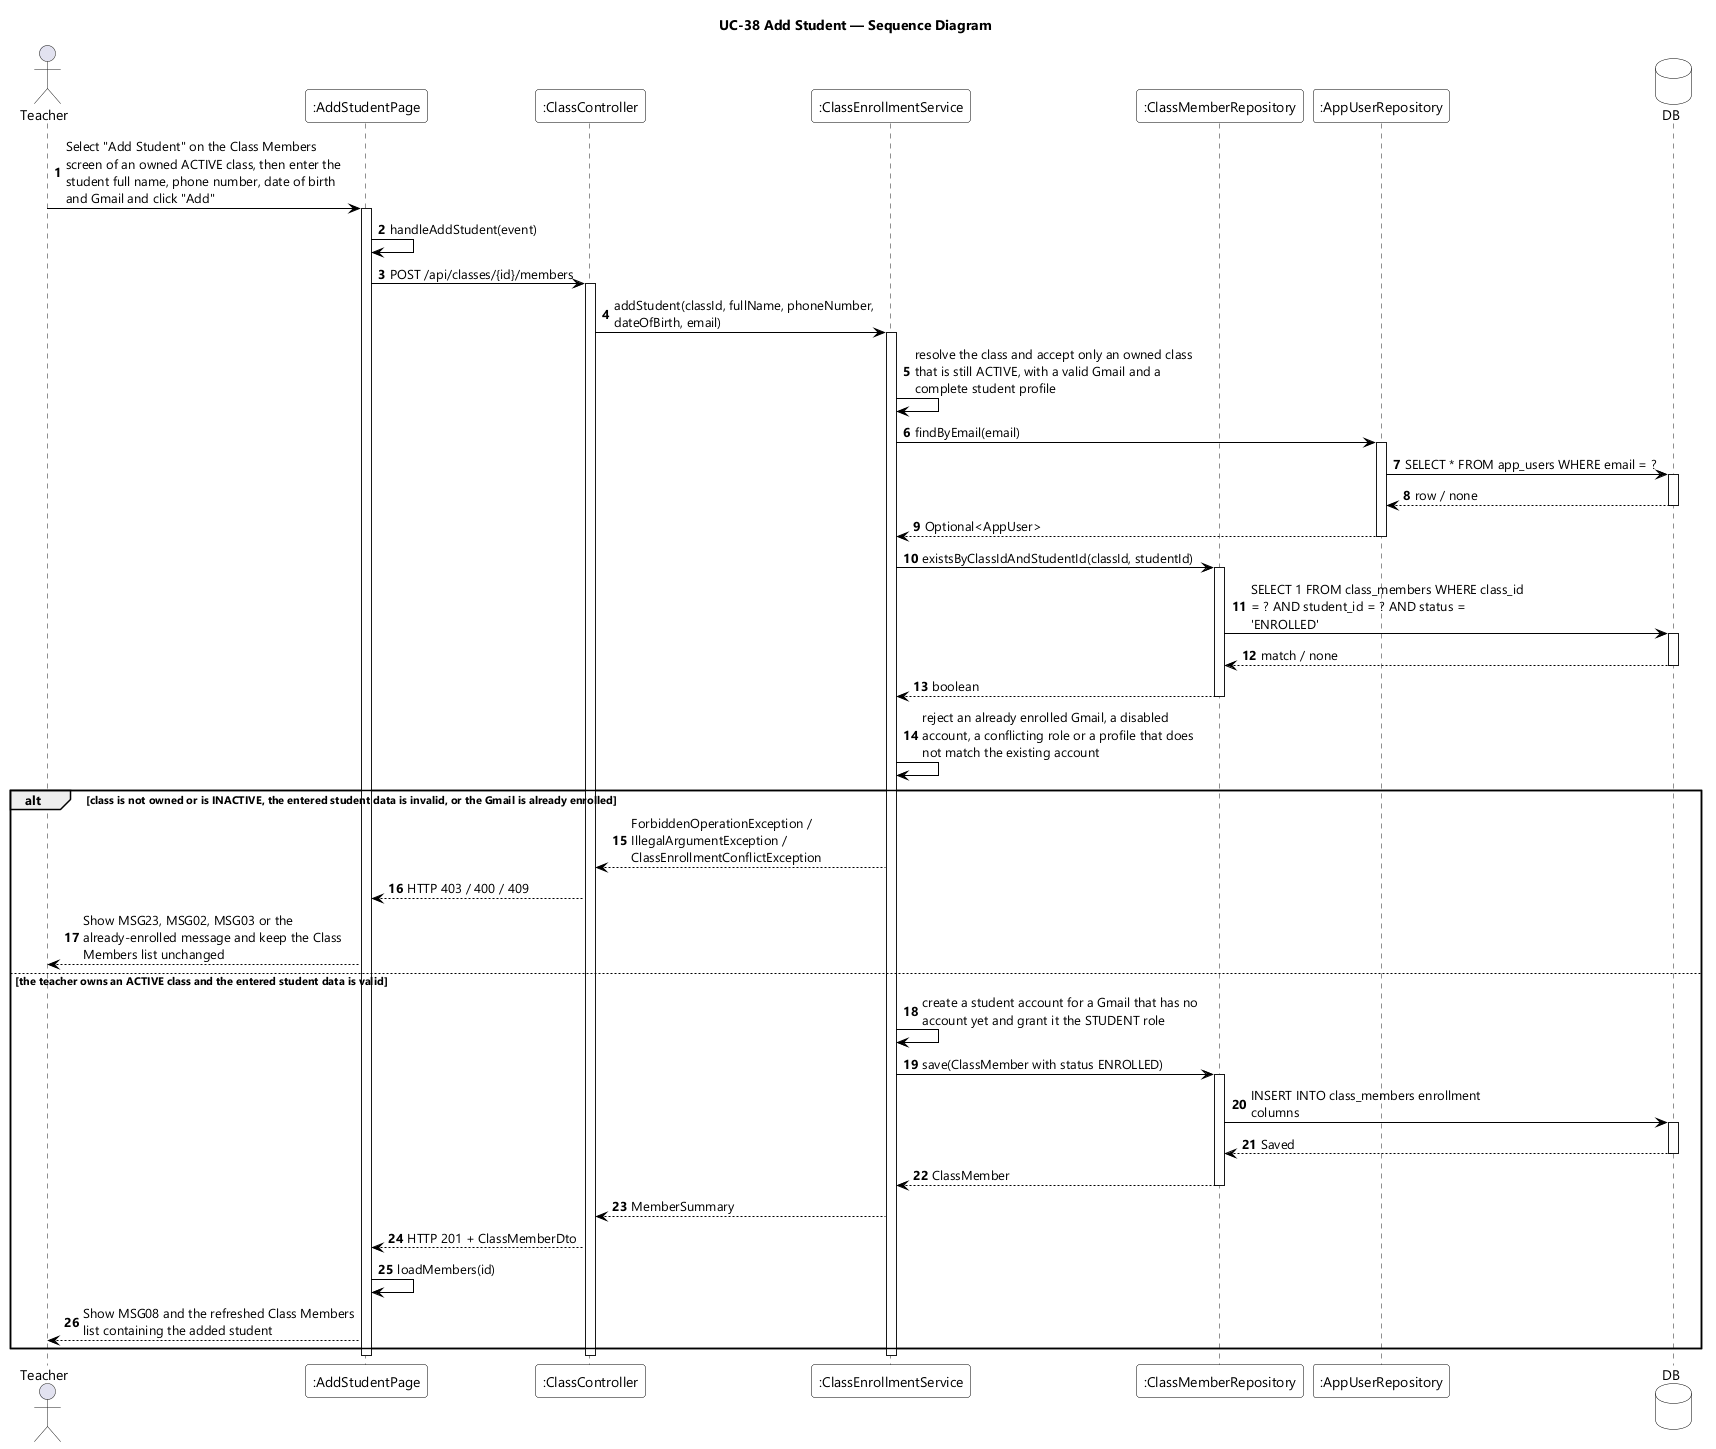

The diagram above was rendered by PlantUML. Its source (embedded in the PNG):
@startuml UC-38 Add Student - Sequence Diagram
skinparamlocked dpi 96
skinparam defaultFontName "Segoe UI"
skinparam shadowing false
skinparam ParticipantBackgroundColor #FFFFFF
skinparam ParticipantBorderColor #000000
skinparam DatabaseBackgroundColor #FFFFFF
skinparam DatabaseBorderColor #000000
skinparam ArrowColor #000000
skinparam sequenceMessageAlign left
skinparam maxMessageSize 280
title UC-38 Add Student — Sequence Diagram

actor Teacher
participant ":AddStudentPage" as UI
participant ":ClassController" as CTL
participant ":ClassEnrollmentService" as SVC
participant ":ClassMemberRepository" as MEM
participant ":AppUserRepository" as USERS
database DB

autonumber
Teacher -> UI : Select "Add Student" on the Class Members screen of an owned ACTIVE class, then enter the student full name, phone number, date of birth and Gmail and click "Add"
activate UI
UI -> UI : handleAddStudent(event)
UI -> CTL : POST /api/classes/{id}/members
activate CTL
CTL -> SVC : addStudent(classId, fullName, phoneNumber, dateOfBirth, email)
activate SVC
SVC -> SVC : resolve the class and accept only an owned class that is still ACTIVE, with a valid Gmail and a complete student profile
SVC -> USERS : findByEmail(email)
activate USERS
USERS -> DB : SELECT * FROM app_users WHERE email = ?
activate DB
DB --> USERS : row / none
deactivate DB
USERS --> SVC : Optional<AppUser>
deactivate USERS
SVC -> MEM : existsByClassIdAndStudentId(classId, studentId)
activate MEM
MEM -> DB : SELECT 1 FROM class_members WHERE class_id = ? AND student_id = ? AND status = 'ENROLLED'
activate DB
DB --> MEM : match / none
deactivate DB
MEM --> SVC : boolean
deactivate MEM
SVC -> SVC : reject an already enrolled Gmail, a disabled account, a conflicting role or a profile that does not match the existing account

alt class is not owned or is INACTIVE, the entered student data is invalid, or the Gmail is already enrolled
  SVC --> CTL : ForbiddenOperationException / IllegalArgumentException / ClassEnrollmentConflictException
  CTL --> UI : HTTP 403 / 400 / 409
  UI --> Teacher : Show MSG23, MSG02, MSG03 or the already-enrolled message and keep the Class Members list unchanged

else the teacher owns an ACTIVE class and the entered student data is valid
  SVC -> SVC : create a student account for a Gmail that has no account yet and grant it the STUDENT role
  SVC -> MEM : save(ClassMember with status ENROLLED)
  activate MEM
  MEM -> DB : INSERT INTO class_members enrollment columns
  activate DB
  DB --> MEM : Saved
  deactivate DB
  MEM --> SVC : ClassMember
  deactivate MEM
  SVC --> CTL : MemberSummary
  CTL --> UI : HTTP 201 + ClassMemberDto
  UI -> UI : loadMembers(id)
  UI --> Teacher : Show MSG08 and the refreshed Class Members list containing the added student
end
deactivate SVC
deactivate CTL
deactivate UI
@enduml